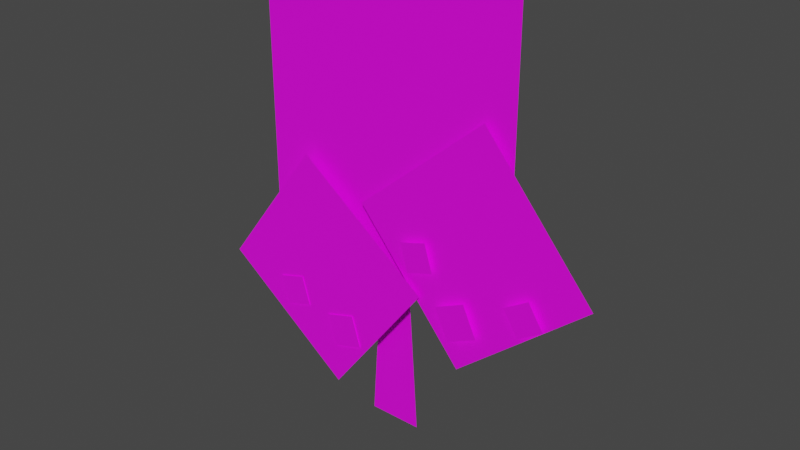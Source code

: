 # Source: fe_tree_small_sizeguide_ReducedFruits.rw4.blend  (saved by Blender 4.5.90; exported with 4.5.12 LTS)
import bpy
from mathutils import Matrix  # noqa: F401  (used for matrix-valued properties, if any)

bpy.ops.wm.read_factory_settings(use_empty=True)
scene = bpy.context.scene
scene.name = 'Scene'

# ---- collections
col_collection = bpy.data.collections.new('Collection'); scene.collection.children.link(col_collection)

# ---- images (referenced by path relative to the original .blend; pixels are not part of the script)
import os
ASSET_DIR = os.environ.get("B2B_ASSET_DIR", "")  # directory of the original .blend (textures are referenced by path, not embedded)
HERE = os.path.dirname(os.path.abspath(__file__))  # packed textures are extracted next to this script under _unpacked/

def load_image(name, relpath, width, height, colorspace="sRGB"):
    """Load a texture the original file referenced (path relative to the .blend, or extracted next to this script)."""
    p = next((c for c in (os.path.join(HERE, relpath), os.path.join(ASSET_DIR, relpath)) if relpath and os.path.exists(c)), "")
    if p:
        img = bpy.data.images.load(p, check_existing=True)
        img.name = name
    else:  # same state as the original file: an image datablock whose file is absent (Cycles renders it pink)
        img = bpy.data.images.new(name, width, height)
        img.source = "FILE"
        img.filepath = "//" + (relpath or name)
    img.colorspace_settings.name = colorspace
    return img
img_ce_static_card_medtree_png = load_image('ce_static_card_medtree.png', 'ce_static_card_medtree.png', 1024, 1024, 'sRGB')
img_fe_tree_small_rw4_png = load_image('fe_tree_small.rw4.png', 'fe_tree_small.rw4.png', 1024, 1024, 'sRGB')
img_fruit__diffuse_dds = load_image('fruit__diffuse.dds', 'fruit__diffuse.dds', 1024, 1024, 'sRGB')

# ---- materials (node trees are filled in below, after node groups)
mat_mesh_17 = bpy.data.materials.new('Mesh-17')
mat_mesh_17.use_transparent_shadow = False
mat_fruit = bpy.data.materials.new('fruit')
mat_fruit.surface_render_method = 'BLENDED'
mat_fruit.blend_method = 'BLEND'
mat_fruit.use_backface_culling = True

# ---- material node trees
mat_mesh_17.use_nodes = True; mat_mesh_17.node_tree.nodes.clear()
_N = mat_mesh_17.node_tree.nodes; _L = mat_mesh_17.node_tree.links
n0 = _N.new('ShaderNodeBsdfPrincipled'); n0.name = 'Principled BSDF'; n0.location = (10, 300)
n0.distribution = 'GGX'
n0.subsurface_method = 'RANDOM_WALK_SKIN'
n0.inputs[3].default_value = 1.45
n0.inputs[27].default_value = (0.0, 0.0, 0.0, 1.0)
n0.inputs[28].default_value = 1.0
n1 = _N.new('ShaderNodeOutputMaterial'); n1.name = 'Material Output'; n1.location = (300, 300)
n2 = _N.new('ShaderNodeTexImage'); n2.name = 'Image Texture'; n2.location = (-280, 200)
n2.image = img_ce_static_card_medtree_png
n3 = _N.new('ShaderNodeTexImage'); n3.name = 'Image Texture.001'; n3.location = (-280, 275)
n3.image = img_fe_tree_small_rw4_png
_L.new(n0.outputs[0], n1.inputs[0])
_L.new(n3.outputs[0], n0.inputs[0])
n1.is_active_output = True
mat_fruit.use_nodes = True; mat_fruit.node_tree.nodes.clear()
_N = mat_fruit.node_tree.nodes; _L = mat_fruit.node_tree.links
n0 = _N.new('ShaderNodeBsdfPrincipled'); n0.name = 'Principled BSDF'; n0.location = (0, 300)
n0.distribution = 'GGX'
n0.subsurface_method = 'RANDOM_WALK_SKIN'
n0.inputs[3].default_value = 1.45
n0.inputs[27].default_value = (0.0, 0.0, 0.0, 1.0)
n0.inputs[28].default_value = 1.0
n1 = _N.new('ShaderNodeOutputMaterial'); n1.name = 'Material Output'; n1.location = (300, 300)
n1.target = 'CYCLES'
n2 = _N.new('ShaderNodeTexImage'); n2.name = 'Image Texture'; n2.location = (-300, 300)
n2.image = img_fruit__diffuse_dds
n3 = _N.new('ShaderNodeOutputMaterial'); n3.name = 'Material Output.001'; n3.location = (0, 0)
n3.target = 'EEVEE'
n4 = _N.new('ShaderNodeMixShader'); n4.name = 'Mix Shader'; n4.location = (0, 0)
n4.label = 'Disable Shadow'
n4.hide = True
n5 = _N.new('ShaderNodeLightPath'); n5.name = 'Light Path'; n5.location = (0, 0)
n5.hide = True
n6 = _N.new('ShaderNodeBsdfTransparent'); n6.name = 'Transparent BSDF'; n6.location = (0, 0)
n6.hide = True
_L.new(n0.outputs[0], n1.inputs[0])
_L.new(n2.outputs[0], n0.inputs[0])
_L.new(n2.outputs[1], n0.inputs[4])
_L.new(n0.outputs[0], n4.inputs[1])
_L.new(n4.outputs[0], n3.inputs[0])
_L.new(n5.outputs[1], n4.inputs[0])
_L.new(n6.outputs[0], n4.inputs[2])
n1.is_active_output = True

# ---- world
world_world = bpy.data.worlds.new('World'); scene.world = world_world
world_world.use_nodes = True; world_world.node_tree.nodes.clear()
_N = world_world.node_tree.nodes; _L = world_world.node_tree.links
n0 = _N.new('ShaderNodeOutputWorld'); n0.name = 'World Output'; n0.location = (300, 300)
n1 = _N.new('ShaderNodeBackground'); n1.name = 'Background'; n1.location = (10, 300)
n1.inputs[0].default_value = (0.05088, 0.05088, 0.05088, 1.0)
_L.new(n1.outputs[0], n0.inputs[0])
n0.is_active_output = True
world_world.color = (0.05088, 0.05088, 0.05088)
world_world.use_sun_shadow = False
world_world.sun_shadow_jitter_overblur = 0.0

# ---- meshes
me_model_6 = bpy.data.meshes.new('Model-6')
me_model_6.from_pydata([(0.4321, -0.08665, 0.4673), (1.063, -0.08665, 0.9963), (0.5335, -0.08665, 1.627), (-0.09687, -0.08665, 1.098), (-0.6408, -0.05223, 2.118), (-0.6408, -0.05223, 0.762), (0.6558, -0.05223, 0.762), (0.6558, -0.05223, 2.118), (-0.8876, -0.1081, 0.6072), (-0.245, -0.1081, 0.1207), (0.2416, -0.1081, 0.7633), (-0.401, -0.1081, 1.25), (0.07969, 0.01169, 0.7795), (0.08882, 0.01169, 0.6286), (0.3394, 0.01169, 0.939), (0.3318, 0.01169, 0.974), (-0.0997, 0.01435, 0.3408), (-0.08807, 0.01174, 0.531), (-0.4006, 0.01249, 0.8323), (-0.428, 0.01339, 0.8004), (-0.1273, 0.01439, -0.04598), (0.1357, 0.01439, -0.04598), (0.03013, 0.01439, 1.549), (-0.02167, 0.01439, 1.549)], [], [(0, 1, 3), (1, 2, 3), (4, 5, 7), (5, 6, 7), (8, 9, 11), (9, 10, 11), (15, 12, 14), (12, 13, 14), (18, 19, 17), (16, 17, 19), (22, 23, 21), (20, 21, 23)])
me_model_6.polygons.foreach_set('use_smooth', [True] * 12)
_uv = me_model_6.uv_layers.new(name='UVMap')
_uv.uv.foreach_set('vector', [0.7653, 0.2068, 0.996, 0.2068, 0.7653, 0.4561, 0.996, 0.2068, 0.996, 0.4561, 0.7653, 0.4561, 0.01736, 0.6921, 0.3302, 0.6921, 0.01736, 0.3793, 0.3302, 0.6921, 0.3302, 0.3793, 0.01736, 0.3793, 0.7915, 0.6598, 0.9852, 0.6598, 0.7915, 0.4662, 0.9852, 0.6598, 0.9852, 0.4662, 0.7915, 0.4662, 0.6215, 0.1737, 0.5129, 0.05742, 0.622, 0.1617, 0.5129, 0.05742, 0.5134, 0.02308, 0.622, 0.1617, 0.2289, 0.1615, 0.2231, 0.1551, 0.3319, 0.05346, 0.3317, 0.02232, 0.3319, 0.05346, 0.2231, 0.1551, 0.7423, 0.2325, 0.7413, 0.2417, 0.04852, 0.2042, 0.04754, 0.2722, 0.04852, 0.2042, 0.7413, 0.2417])
me_model_6.materials.append(mat_mesh_17)
me_model_6.use_remesh_fix_poles = True
me_model_6.use_remesh_preserve_attributes = False
me_model_6.update()
me_fruit = bpy.data.meshes.new('fruit')
me_fruit.from_pydata([(-0.2, -0.032, -0.32), (0.2, -0.032, -0.32), (-0.2, -0.032, 0.08), (0.2, -0.032, 0.08)], [], [(0, 1, 3, 2)])
_uv = me_fruit.uv_layers.new(name='UVMap')
_uv.uv.foreach_set('vector', [0.0, 0.0, 1.0, 0.0, 1.0, 1.0, 0.0, 1.0])
me_fruit.materials.append(mat_fruit)
me_fruit.update()
me_fruit_001 = bpy.data.meshes.new('fruit.001')
me_fruit_001.from_pydata([(-0.2, -0.032, -0.32), (0.2, -0.032, -0.32), (-0.2, -0.032, 0.08), (0.2, -0.032, 0.08)], [], [(0, 1, 3, 2)])
_uv = me_fruit_001.uv_layers.new(name='UVMap')
_uv.uv.foreach_set('vector', [0.0, 0.0, 1.0, 0.0, 1.0, 1.0, 0.0, 1.0])
me_fruit_001.materials.append(mat_fruit)
me_fruit_001.update()
me_fruit_002 = bpy.data.meshes.new('fruit.002')
me_fruit_002.from_pydata([(-0.2, -0.032, -0.32), (0.2, -0.032, -0.32), (-0.2, -0.032, 0.08), (0.2, -0.032, 0.08)], [], [(0, 1, 3, 2)])
_uv = me_fruit_002.uv_layers.new(name='UVMap')
_uv.uv.foreach_set('vector', [0.0, 0.0, 1.0, 0.0, 1.0, 1.0, 0.0, 1.0])
me_fruit_002.materials.append(mat_fruit)
me_fruit_002.update()
me_fruit_003 = bpy.data.meshes.new('fruit.003')
me_fruit_003.from_pydata([(-0.2, -0.032, -0.32), (0.2, -0.032, -0.32), (-0.2, -0.032, 0.08), (0.2, -0.032, 0.08)], [], [(0, 1, 3, 2)])
_uv = me_fruit_003.uv_layers.new(name='UVMap')
_uv.uv.foreach_set('vector', [0.0, 0.0, 1.0, 0.0, 1.0, 1.0, 0.0, 1.0])
me_fruit_003.materials.append(mat_fruit)
me_fruit_003.update()
me_fruit_004 = bpy.data.meshes.new('fruit.004')
me_fruit_004.from_pydata([(-0.2, -0.032, -0.32), (0.2, -0.032, -0.32), (-0.2, -0.032, 0.08), (0.2, -0.032, 0.08)], [], [(0, 1, 3, 2)])
_uv = me_fruit_004.uv_layers.new(name='UVMap')
_uv.uv.foreach_set('vector', [0.0, 0.0, 1.0, 0.0, 1.0, 1.0, 0.0, 1.0])
me_fruit_004.materials.append(mat_fruit)
me_fruit_004.update()

# ---- objects
ob_model_6 = bpy.data.objects.new('Model-6', me_model_6)
ob_empty = bpy.data.objects.new('Empty', img_ce_static_card_medtree_png)
ob_fruit = bpy.data.objects.new('fruit', me_fruit)
ob_fruit_001 = bpy.data.objects.new('fruit.001', me_fruit_001)
ob_fruit_002 = bpy.data.objects.new('fruit.002', me_fruit_002)
ob_fruit_003 = bpy.data.objects.new('fruit.003', me_fruit_003)
ob_fruit_004 = bpy.data.objects.new('fruit.004', me_fruit_004)

# ---- transforms, parenting, visibility, modifiers, constraints
ob_model_6.location = (0.0, 0.0, 0.0)
_vg = ob_model_6.vertex_groups.new(name='0xcef05f90')
_vg = ob_model_6.vertex_groups.new(name='0x61476aa0')
_vg = ob_model_6.vertex_groups.new(name='0x03330274')
_vg = ob_model_6.vertex_groups.new(name='0x7e5abb6b')
_vg = ob_model_6.vertex_groups.new(name='0xd8e2de7e')
_vg = ob_model_6.vertex_groups.new(name='0xd5470255')
_vg = ob_model_6.vertex_groups.new(name='0xafcfeee8')
_vg = ob_model_6.vertex_groups.new(name='0xaaf6de5f')
_vg = ob_model_6.vertex_groups.new(name='0x04e13092')
_vg = ob_model_6.vertex_groups.new(name='0x7f6985c9')
_vg = ob_model_6.vertex_groups.new(name='0x7a9075bc')
_vg = ob_model_6.vertex_groups.new(name='0x55196233')
_vg = ob_model_6.vertex_groups.new(name='0x702684a9')
_vg = ob_model_6.vertex_groups.new(name='0xf59e2f72')
_vg = ob_model_6.vertex_groups.new(name='0xa1dcca77')
_vg = ob_model_6.vertex_groups.new(name='0x24013ac7')
_vg = ob_model_6.vertex_groups.new(name='0xf617f4b0')
_vg = ob_model_6.vertex_groups.new(name='0x513f7b07')
_vg = ob_model_6.vertex_groups.new(name='0xcbc7d0ba')
_vg = ob_model_6.vertex_groups.new(name='0xa82bc271')
ob_empty.location = (-0.04568, 0.0, 0.2183)
ob_empty.rotation_euler = (1.571, 0.0, 3.142)
ob_empty.scale = (0.5, 0.5, 0.5)
ob_empty.empty_display_type = 'IMAGE'
ob_empty.empty_display_size = 5.0
ob_fruit.location = (-0.5149, -0.1012, 0.5637)
ob_fruit.rotation_euler = (2.543e-08, -0.2902, -8.449e-08)
ob_fruit.scale = (0.36, 0.36, 0.36)
ob_fruit.visible_shadow = False
ob_fruit_001.location = (-0.2104, -0.1012, 0.4638)
ob_fruit_001.rotation_euler = (8.623e-09, -0.2939, -4.89e-08)
ob_fruit_001.scale = (0.3931, 0.3931, 0.3931)
ob_fruit_001.visible_shadow = False
ob_fruit_002.location = (0.7477, -0.1012, 0.8941)
ob_fruit_002.rotation_euler = (8.353e-09, -0.5648, -4.811e-08)
ob_fruit_002.scale = (0.3456, 0.3456, 0.3456)
ob_fruit_002.visible_shadow = False
ob_fruit_003.location = (0.2132, -0.1012, 0.9888)
ob_fruit_003.rotation_euler = (1.353e-08, -0.297, -6.18e-08)
ob_fruit_003.scale = (0.3456, 0.3456, 0.3456)
ob_fruit_003.visible_shadow = False
ob_fruit_004.location = (0.4184, -0.1012, 0.7584)
ob_fruit_004.rotation_euler = (8.353e-09, -0.4366, -4.811e-08)
ob_fruit_004.scale = (0.4044, 0.4044, 0.4044)
ob_fruit_004.visible_shadow = False

# ---- collection membership
scene.collection.objects.link(ob_model_6)
col_collection.objects.link(ob_empty)
col_collection.objects.link(ob_fruit)
col_collection.objects.link(ob_fruit_001)
col_collection.objects.link(ob_fruit_002)
col_collection.objects.link(ob_fruit_003)
col_collection.objects.link(ob_fruit_004)

# ---- scene / render settings (as saved in the file)
scene.frame_start = 1; scene.frame_end = 250; scene.frame_set(1)
scene.render.engine = 'BLENDER_EEVEE_NEXT'
scene.cycles.sampling_pattern = 'TABULATED_SOBOL'
scene.cycles.use_light_tree = False
scene.view_settings.view_transform = 'Filmic'
bpy.context.view_layer.update()

# ---- added for rendering (the .blend has no active camera and no usable light): camera, sun
cam_auto = bpy.data.cameras.new('AutoCamera')
cam_auto.lens = 50.0
cam_auto.sensor_width = 36.0
cam_auto.clip_end = 1000.0
ob_auto_camera = bpy.data.objects.new('AutoCamera', cam_auto)
scene.collection.objects.link(ob_auto_camera)
ob_auto_camera.location = (2.7856, -3.28762, 3.19473)
ob_auto_camera.rotation_euler = (1.09748, -7.21219e-08, 0.694738)
scene.camera = ob_auto_camera
light_auto_sun = bpy.data.lights.new('AutoSun', 'SUN')
light_auto_sun.energy = 3.0
light_auto_sun.angle = 0.0523599
ob_auto_sun = bpy.data.objects.new('AutoSun', light_auto_sun)
scene.collection.objects.link(ob_auto_sun)
ob_auto_sun.rotation_euler = (0.872665, 0.174533, 0.523599)
bpy.context.view_layer.update()
